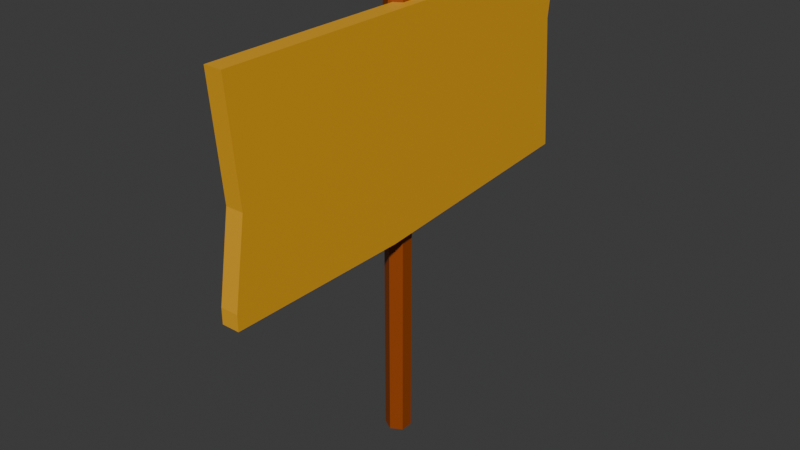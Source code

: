# Source: Note.blend  (saved by Blender 5.0.119; exported with 4.5.12 LTS)
import bpy
from mathutils import Matrix  # noqa: F401  (used for matrix-valued properties, if any)

bpy.ops.wm.read_factory_settings(use_empty=True)
scene = bpy.context.scene
scene.name = 'Scene'

# ---- collections
col_collection = bpy.data.collections.new('Collection'); scene.collection.children.link(col_collection)

# ---- materials (node trees are filled in below, after node groups)
mat_x = bpy.data.materials.new('材质')
mat_001 = bpy.data.materials.new('材质.001')

# ---- material node trees
mat_x.use_nodes = True; mat_x.node_tree.nodes.clear()
_N = mat_x.node_tree.nodes; _L = mat_x.node_tree.links
n0 = _N.new('ShaderNodeBsdfPrincipled'); n0.name = '原理化 BSDF'; n0.location = (-200, 100)
n0.inputs[0].default_value = (0.3185, 0.05781, 0.0, 1.0)
n1 = _N.new('ShaderNodeOutputMaterial'); n1.name = '材质输出'; n1.location = (200, 100)
_L.new(n0.outputs[0], n1.inputs[0])
n1.is_active_output = True
mat_001.use_nodes = True; mat_001.node_tree.nodes.clear()
_N = mat_001.node_tree.nodes; _L = mat_001.node_tree.links
n0 = _N.new('ShaderNodeBsdfPrincipled'); n0.name = '原理化 BSDF'; n0.location = (-200, 100)
n0.inputs[0].default_value = (0.7991, 0.3916, 0.016, 1.0)
n1 = _N.new('ShaderNodeOutputMaterial'); n1.name = '材质输出'; n1.location = (200, 100)
_L.new(n0.outputs[0], n1.inputs[0])
n1.is_active_output = True

# ---- world
world_world = bpy.data.worlds.new('World'); scene.world = world_world
world_world.use_nodes = True; world_world.node_tree.nodes.clear()
_N = world_world.node_tree.nodes; _L = world_world.node_tree.links
n0 = _N.new('ShaderNodeOutputWorld'); n0.name = 'World Output'; n0.location = (200, 100)
n1 = _N.new('ShaderNodeBackground'); n1.name = 'Background'; n1.location = (-200, 100)
n1.inputs[0].default_value = (0.05088, 0.05088, 0.05088, 1.0)
_L.new(n1.outputs[0], n0.inputs[0])
n0.is_active_output = True
world_world.color = (0.05088, 0.05088, 0.05088)
world_world.sun_shadow_jitter_overblur = 0.0

# ---- meshes
me_x = bpy.data.meshes.new('柱体')
me_x.from_pydata([(0.0, 1.0, -1.0), (0.0, 1.0, 34.18), (0.866, 0.5, -1.0), (0.866, 0.5, 34.18), (0.866, -0.5, -1.0), (0.866, -0.5, 34.18), (0.0, -1.0, -1.0), (0.0, -1.0, 34.18), (-0.866, -0.5, -1.0), (-0.866, -0.5, 34.18), (-0.866, 0.5, -1.0), (-0.866, 0.5, 34.18)], [], [(0, 1, 3, 2), (2, 3, 5, 4), (4, 5, 7, 6), (6, 7, 9, 8), (3, 1, 11, 9, 7, 5), (8, 9, 11, 10), (10, 11, 1, 0), (0, 2, 4, 6, 8, 10)])
_uv = me_x.uv_layers.new(name='UV贴图')
_uv.uv.foreach_set('vector', [1.0, 0.5, 1.0, 1.0, 0.8333, 1.0, 0.8333, 0.5, 0.8333, 0.5, 0.8333, 1.0, 0.6667, 1.0, 0.6667, 0.5, 0.6667, 0.5, 0.6667, 1.0, 0.5, 1.0, 0.5, 0.5, 0.5, 0.5, 0.5, 1.0, 0.3333, 1.0, 0.3333, 0.5, 0.4578, 0.37, 0.25, 0.49, 0.04215, 0.37, 0.04215, 0.13, 0.25, 0.01, 0.4578, 0.13, 0.3333, 0.5, 0.3333, 1.0, 0.1667, 1.0, 0.1667, 0.5, 0.1667, 0.5, 0.1667, 1.0, -8.941e-08, 1.0, -8.941e-08, 0.5, 0.75, 0.49, 0.9578, 0.37, 0.9578, 0.13, 0.75, 0.01, 0.5422, 0.13, 0.5422, 0.37])
me_x.materials.append(mat_x)
me_x.update()
me_x_1 = bpy.data.meshes.new('立方体')
me_x_1.from_pydata([(-1.0, -1.0, -1.0), (1.0, -1.0, -1.0), (-1.0, -0.9877, 1.0), (-1.0, -0.9404, -0.07462), (-1.0, -1.0, -0.8545), (1.0, -0.9877, 1.0), (1.0, -0.9404, -0.07462), (1.0, -1.0, -0.8545), (-1.0, -0.1329, -1.0), (1.0, -0.1329, -1.0), (-1.0, 0.9571, 1.0), (-1.0, 0.9215, 0.4536), (-1.0, 0.9712, -0.8248), (1.0, 0.9712, -0.8248), (1.0, 0.9215, 0.4536), (1.0, 0.9571, 1.0)], [], [(8, 0, 4, 3, 2, 10, 11, 12), (6, 7, 1, 9, 13, 14, 15, 5), (4, 0, 1, 7), (1, 0, 8, 9), (10, 2, 5, 15), (2, 3, 6, 5), (7, 6, 3, 4), (9, 8, 12, 13), (12, 11, 14, 13), (15, 14, 11, 10)])
_uv = me_x_1.uv_layers.new(name='UV贴图')
_uv.uv.foreach_set('vector', [0.375, 0.1084, 0.375, 0.0, 0.3932, 0.0, 0.4907, 0.007444, 0.625, 0.001532, 0.625, 0.2446, 0.5567, 0.2402, 0.3969, 0.2464, 0.4907, 0.7426, 0.3932, 0.75, 0.375, 0.75, 0.375, 0.6416, 0.3969, 0.5036, 0.5567, 0.5098, 0.625, 0.5054, 0.625, 0.7485, 0.3932, 1.0, 0.375, 1.0, 0.375, 0.75, 0.3932, 0.75, 0.375, 0.75, 0.125, 0.75, 0.125, 0.6416, 0.375, 0.6416, 0.875, 0.5054, 0.875, 0.7485, 0.625, 0.7485, 0.625, 0.5054, 0.4641, 0.3769, 0.375, 0.3769, 0.375, 0.3876, 0.4641, 0.3876, 0.2626, 0.595, 0.2626, 0.5, 0.2519, 0.5, 0.2519, 0.595, 0.7374, 0.7442, 0.7481, 0.7442, 0.7481, 0.6001, 0.7374, 0.6001, 0.4844, 0.3728, 0.375, 0.3728, 0.375, 0.36, 0.4844, 0.36, 0.235, 0.5688, 0.235, 0.5, 0.2478, 0.5, 0.2478, 0.5688])
me_x_1.materials.append(mat_001)
me_x_1.update()

# ---- objects
ob_x = bpy.data.objects.new('柱体', me_x)
ob_x_1 = bpy.data.objects.new('立方体', me_x_1)

# ---- transforms, parenting, visibility, modifiers, constraints
ob_x.location = (0.0, 0.0, 0.133)
ob_x.scale = (0.06157, 0.06157, 0.06157)
ob_x_1.location = (0.05773, 0.0, 1.645)
ob_x_1.scale = (0.04286, 1.041, 0.508)

# ---- collection membership
col_collection.objects.link(ob_x)
col_collection.objects.link(ob_x_1)

# ---- scene / render settings (as saved in the file)
scene.frame_start = 1; scene.frame_end = 250; scene.frame_set(1)
scene.render.engine = 'BLENDER_EEVEE_NEXT'
scene.render.bake_bias = 0.0
scene.render.bake_samples = 0
scene.cycles.sampling_pattern = 'TABULATED_SOBOL'
scene.eevee.use_volume_custom_range = False
bpy.context.view_layer.update()

# ---- added for rendering (the .blend has no active camera and no usable light): camera, sun
cam_auto = bpy.data.cameras.new('AutoCamera')
cam_auto.lens = 50.0
cam_auto.sensor_width = 36.0
cam_auto.clip_end = 1000.0
ob_auto_camera = bpy.data.objects.new('AutoCamera', cam_auto)
scene.collection.objects.link(ob_auto_camera)
ob_auto_camera.location = (2.78744, -3.33157, 3.36542)
ob_auto_camera.rotation_euler = (1.09748, -7.21219e-08, 0.694738)
scene.camera = ob_auto_camera
light_auto_sun = bpy.data.lights.new('AutoSun', 'SUN')
light_auto_sun.energy = 3.0
light_auto_sun.angle = 0.0523599
ob_auto_sun = bpy.data.objects.new('AutoSun', light_auto_sun)
scene.collection.objects.link(ob_auto_sun)
ob_auto_sun.rotation_euler = (0.872665, 0.174533, 0.523599)
bpy.context.view_layer.update()
